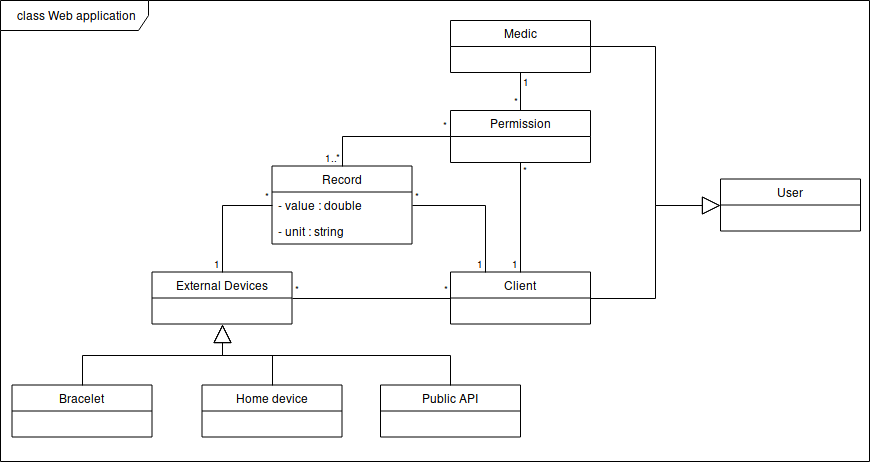

The diagram above was exported from draw.io. Its source (the exported page's mxGraphModel, read from the mxfile embedded in the PNG):
<mxGraphModel dx="704" dy="796" grid="1" gridSize="10" guides="1" tooltips="1" connect="1" arrows="1" fold="1" page="1" pageScale="1" pageWidth="850" pageHeight="1100" math="0" shadow="0">
  <root>
    <mxCell id="0" />
    <mxCell id="1" parent="0" />
    <mxCell id="9ZutUY8PmwCse7aKfMF2-7" value="User" style="swimlane;fontStyle=0;childLayout=stackLayout;horizontal=1;startSize=26;fillColor=none;horizontalStack=0;resizeParent=1;resizeParentMax=0;resizeLast=0;collapsible=1;marginBottom=0;" parent="1" vertex="1">
      <mxGeometry x="740" y="278.5" width="140" height="52" as="geometry" />
    </mxCell>
    <mxCell id="9ZutUY8PmwCse7aKfMF2-22" value="Client" style="swimlane;fontStyle=0;childLayout=stackLayout;horizontal=1;startSize=26;fillColor=none;horizontalStack=0;resizeParent=1;resizeParentMax=0;resizeLast=0;collapsible=1;marginBottom=0;" parent="1" vertex="1">
      <mxGeometry x="470" y="371.5" width="140" height="52" as="geometry">
        <mxRectangle x="425" y="210" width="60" height="26" as="alternateBounds" />
      </mxGeometry>
    </mxCell>
    <mxCell id="9ZutUY8PmwCse7aKfMF2-27" value="Medic" style="swimlane;fontStyle=0;childLayout=stackLayout;horizontal=1;startSize=26;fillColor=none;horizontalStack=0;resizeParent=1;resizeParentMax=0;resizeLast=0;collapsible=1;marginBottom=0;" parent="1" vertex="1">
      <mxGeometry x="470" y="120" width="140" height="52" as="geometry" />
    </mxCell>
    <mxCell id="9ZutUY8PmwCse7aKfMF2-31" value="" style="endArrow=block;endSize=16;endFill=0;html=1;strokeColor=#000000;exitX=1;exitY=0.5;exitDx=0;exitDy=0;edgeStyle=orthogonalEdgeStyle;startArrow=none;startFill=0;elbow=vertical;rounded=0;entryX=0;entryY=0.5;entryDx=0;entryDy=0;" parent="1" source="9ZutUY8PmwCse7aKfMF2-22" target="9ZutUY8PmwCse7aKfMF2-7" edge="1">
      <mxGeometry width="160" relative="1" as="geometry">
        <mxPoint x="576.5" y="511.5" as="sourcePoint" />
        <mxPoint x="746.5" y="271.5" as="targetPoint" />
      </mxGeometry>
    </mxCell>
    <mxCell id="9ZutUY8PmwCse7aKfMF2-33" value="" style="endArrow=block;endSize=16;endFill=0;html=1;strokeColor=#000000;exitX=1;exitY=0.5;exitDx=0;exitDy=0;edgeStyle=orthogonalEdgeStyle;elbow=vertical;rounded=0;entryX=0;entryY=0.5;entryDx=0;entryDy=0;" parent="1" source="9ZutUY8PmwCse7aKfMF2-27" target="9ZutUY8PmwCse7aKfMF2-7" edge="1">
      <mxGeometry width="160" relative="1" as="geometry">
        <mxPoint x="516.3571428571429" y="381.35714285714283" as="sourcePoint" />
        <mxPoint x="576.5" y="281.5" as="targetPoint" />
      </mxGeometry>
    </mxCell>
    <mxCell id="9ZutUY8PmwCse7aKfMF2-34" value="External Devices" style="swimlane;fontStyle=0;childLayout=stackLayout;horizontal=1;startSize=26;fillColor=none;horizontalStack=0;resizeParent=1;resizeParentMax=0;resizeLast=0;collapsible=1;marginBottom=0;" parent="1" vertex="1">
      <mxGeometry x="171.5" y="371.5" width="140" height="52" as="geometry" />
    </mxCell>
    <mxCell id="9ZutUY8PmwCse7aKfMF2-38" value="Bracelet" style="swimlane;fontStyle=0;childLayout=stackLayout;horizontal=1;startSize=26;fillColor=none;horizontalStack=0;resizeParent=1;resizeParentMax=0;resizeLast=0;collapsible=1;marginBottom=0;" parent="1" vertex="1">
      <mxGeometry x="31.5" y="484.5" width="140" height="52" as="geometry" />
    </mxCell>
    <mxCell id="9ZutUY8PmwCse7aKfMF2-42" value="Home device" style="swimlane;fontStyle=0;childLayout=stackLayout;horizontal=1;startSize=26;fillColor=none;horizontalStack=0;resizeParent=1;resizeParentMax=0;resizeLast=0;collapsible=1;marginBottom=0;" parent="1" vertex="1">
      <mxGeometry x="221.5" y="484.5" width="140" height="52" as="geometry" />
    </mxCell>
    <mxCell id="MT0YyQAk5GWBrKntinfy-7" value="Public API" style="swimlane;fontStyle=0;childLayout=stackLayout;horizontal=1;startSize=26;fillColor=none;horizontalStack=0;resizeParent=1;resizeParentMax=0;resizeLast=0;collapsible=1;marginBottom=0;" vertex="1" parent="1">
      <mxGeometry x="400" y="484.5" width="140" height="52" as="geometry" />
    </mxCell>
    <mxCell id="9ZutUY8PmwCse7aKfMF2-46" value="" style="endArrow=block;endSize=16;endFill=0;html=1;strokeColor=#000000;entryX=0.5;entryY=1;entryDx=0;entryDy=0;exitX=0.5;exitY=0;exitDx=0;exitDy=0;edgeStyle=elbowEdgeStyle;elbow=vertical;rounded=0;" parent="1" source="9ZutUY8PmwCse7aKfMF2-38" target="9ZutUY8PmwCse7aKfMF2-34" edge="1">
      <mxGeometry width="160" relative="1" as="geometry">
        <mxPoint x="51.5" y="445.5" as="sourcePoint" />
        <mxPoint x="211.5" y="445.5" as="targetPoint" />
      </mxGeometry>
    </mxCell>
    <mxCell id="9ZutUY8PmwCse7aKfMF2-47" value="" style="endArrow=block;endSize=16;endFill=0;html=1;strokeColor=#000000;entryX=0.5;entryY=1;entryDx=0;entryDy=0;edgeStyle=elbowEdgeStyle;elbow=vertical;rounded=0;exitX=0.5;exitY=0;exitDx=0;exitDy=0;" parent="1" source="9ZutUY8PmwCse7aKfMF2-42" target="9ZutUY8PmwCse7aKfMF2-34" edge="1">
      <mxGeometry width="160" relative="1" as="geometry">
        <mxPoint x="361.5" y="460.5" as="sourcePoint" />
        <mxPoint x="311.5" y="430.7" as="targetPoint" />
      </mxGeometry>
    </mxCell>
    <mxCell id="9ZutUY8PmwCse7aKfMF2-48" value="" style="endArrow=none;html=1;edgeStyle=orthogonalEdgeStyle;strokeColor=#000000;entryX=0;entryY=0.5;entryDx=0;entryDy=0;exitX=1;exitY=0.5;exitDx=0;exitDy=0;" parent="1" source="9ZutUY8PmwCse7aKfMF2-34" target="9ZutUY8PmwCse7aKfMF2-22" edge="1">
      <mxGeometry relative="1" as="geometry">
        <mxPoint x="381.5" y="341.5" as="sourcePoint" />
        <mxPoint x="221.5" y="381.5" as="targetPoint" />
      </mxGeometry>
    </mxCell>
    <mxCell id="9ZutUY8PmwCse7aKfMF2-49" value="*" style="resizable=0;html=1;align=left;verticalAlign=bottom;labelBackgroundColor=#ffffff;fontSize=10;" parent="9ZutUY8PmwCse7aKfMF2-48" connectable="0" vertex="1">
      <mxGeometry x="-1" relative="1" as="geometry" />
    </mxCell>
    <mxCell id="9ZutUY8PmwCse7aKfMF2-50" value="*" style="resizable=0;html=1;align=right;verticalAlign=bottom;labelBackgroundColor=#ffffff;fontSize=10;" parent="9ZutUY8PmwCse7aKfMF2-48" connectable="0" vertex="1">
      <mxGeometry x="1" relative="1" as="geometry" />
    </mxCell>
    <mxCell id="9ZutUY8PmwCse7aKfMF2-51" value="Record" style="swimlane;fontStyle=0;childLayout=stackLayout;horizontal=1;startSize=26;fillColor=none;horizontalStack=0;resizeParent=1;resizeParentMax=0;resizeLast=0;collapsible=1;marginBottom=0;" parent="1" vertex="1">
      <mxGeometry x="291.5" y="265.5" width="140" height="78" as="geometry" />
    </mxCell>
    <mxCell id="9ZutUY8PmwCse7aKfMF2-53" value="- value : double" style="text;strokeColor=none;fillColor=none;align=left;verticalAlign=top;spacingLeft=4;spacingRight=4;overflow=hidden;rotatable=0;points=[[0,0.5],[1,0.5]];portConstraint=eastwest;" parent="9ZutUY8PmwCse7aKfMF2-51" vertex="1">
      <mxGeometry y="26" width="140" height="26" as="geometry" />
    </mxCell>
    <mxCell id="9ZutUY8PmwCse7aKfMF2-52" value="- unit : string" style="text;strokeColor=none;fillColor=none;align=left;verticalAlign=top;spacingLeft=4;spacingRight=4;overflow=hidden;rotatable=0;points=[[0,0.5],[1,0.5]];portConstraint=eastwest;" parent="9ZutUY8PmwCse7aKfMF2-51" vertex="1">
      <mxGeometry y="52" width="140" height="26" as="geometry" />
    </mxCell>
    <mxCell id="9ZutUY8PmwCse7aKfMF2-55" value="" style="endArrow=none;html=1;edgeStyle=orthogonalEdgeStyle;strokeColor=#000000;entryX=0.5;entryY=0;entryDx=0;entryDy=0;exitX=0;exitY=0.5;exitDx=0;exitDy=0;rounded=0;" parent="1" source="9ZutUY8PmwCse7aKfMF2-53" target="9ZutUY8PmwCse7aKfMF2-34" edge="1">
      <mxGeometry relative="1" as="geometry">
        <mxPoint x="261.5" y="311.5" as="sourcePoint" />
        <mxPoint x="446.5" y="407.5" as="targetPoint" />
      </mxGeometry>
    </mxCell>
    <mxCell id="9ZutUY8PmwCse7aKfMF2-56" value="*" style="resizable=0;html=1;align=left;verticalAlign=bottom;labelBackgroundColor=#ffffff;fontSize=10;" parent="9ZutUY8PmwCse7aKfMF2-55" connectable="0" vertex="1">
      <mxGeometry x="-1" relative="1" as="geometry">
        <mxPoint x="-10" as="offset" />
      </mxGeometry>
    </mxCell>
    <mxCell id="9ZutUY8PmwCse7aKfMF2-57" value="1" style="resizable=0;html=1;align=right;verticalAlign=bottom;labelBackgroundColor=#ffffff;fontSize=10;" parent="9ZutUY8PmwCse7aKfMF2-55" connectable="0" vertex="1">
      <mxGeometry x="1" relative="1" as="geometry" />
    </mxCell>
    <mxCell id="9ZutUY8PmwCse7aKfMF2-58" value="" style="endArrow=none;html=1;edgeStyle=orthogonalEdgeStyle;strokeColor=#000000;entryX=0.25;entryY=0;entryDx=0;entryDy=0;exitX=1;exitY=0.5;exitDx=0;exitDy=0;rounded=0;" parent="1" source="9ZutUY8PmwCse7aKfMF2-53" target="9ZutUY8PmwCse7aKfMF2-22" edge="1">
      <mxGeometry relative="1" as="geometry">
        <mxPoint x="301.5" y="270.5" as="sourcePoint" />
        <mxPoint x="251.5" y="381.5" as="targetPoint" />
      </mxGeometry>
    </mxCell>
    <mxCell id="9ZutUY8PmwCse7aKfMF2-59" value="*" style="resizable=0;html=1;align=left;verticalAlign=bottom;labelBackgroundColor=#ffffff;fontSize=10;" parent="9ZutUY8PmwCse7aKfMF2-58" connectable="0" vertex="1">
      <mxGeometry x="-1" relative="1" as="geometry" />
    </mxCell>
    <mxCell id="9ZutUY8PmwCse7aKfMF2-60" value="1" style="resizable=0;html=1;align=right;verticalAlign=bottom;labelBackgroundColor=#ffffff;fontSize=10;" parent="9ZutUY8PmwCse7aKfMF2-58" connectable="0" vertex="1">
      <mxGeometry x="1" relative="1" as="geometry" />
    </mxCell>
    <mxCell id="9ZutUY8PmwCse7aKfMF2-61" value="Permission" style="swimlane;fontStyle=0;childLayout=stackLayout;horizontal=1;startSize=26;fillColor=none;horizontalStack=0;resizeParent=1;resizeParentMax=0;resizeLast=0;collapsible=1;marginBottom=0;" parent="1" vertex="1">
      <mxGeometry x="470" y="210" width="140" height="52" as="geometry">
        <mxRectangle x="425" y="210" width="60" height="26" as="alternateBounds" />
      </mxGeometry>
    </mxCell>
    <mxCell id="9ZutUY8PmwCse7aKfMF2-62" value="" style="endArrow=none;html=1;edgeStyle=orthogonalEdgeStyle;strokeColor=#000000;entryX=0.5;entryY=0;entryDx=0;entryDy=0;exitX=0.5;exitY=1;exitDx=0;exitDy=0;rounded=0;" parent="1" source="9ZutUY8PmwCse7aKfMF2-27" target="9ZutUY8PmwCse7aKfMF2-61" edge="1">
      <mxGeometry relative="1" as="geometry">
        <mxPoint x="441.28571428571445" y="314.7142857142858" as="sourcePoint" />
        <mxPoint x="481.28571428571445" y="381.8571428571429" as="targetPoint" />
      </mxGeometry>
    </mxCell>
    <mxCell id="9ZutUY8PmwCse7aKfMF2-63" value="1" style="resizable=0;html=1;align=left;verticalAlign=bottom;labelBackgroundColor=#ffffff;fontSize=10;" parent="9ZutUY8PmwCse7aKfMF2-62" connectable="0" vertex="1">
      <mxGeometry x="-1" relative="1" as="geometry">
        <mxPoint y="18" as="offset" />
      </mxGeometry>
    </mxCell>
    <mxCell id="9ZutUY8PmwCse7aKfMF2-64" value="*" style="resizable=0;html=1;align=right;verticalAlign=bottom;labelBackgroundColor=#ffffff;fontSize=10;" parent="9ZutUY8PmwCse7aKfMF2-62" connectable="0" vertex="1">
      <mxGeometry x="1" relative="1" as="geometry" />
    </mxCell>
    <mxCell id="9ZutUY8PmwCse7aKfMF2-72" value="" style="endArrow=none;html=1;edgeStyle=orthogonalEdgeStyle;strokeColor=#000000;entryX=0.5;entryY=0;entryDx=0;entryDy=0;exitX=0.5;exitY=1;exitDx=0;exitDy=0;rounded=0;" parent="1" source="9ZutUY8PmwCse7aKfMF2-61" target="9ZutUY8PmwCse7aKfMF2-22" edge="1">
      <mxGeometry relative="1" as="geometry">
        <mxPoint x="519.9285714285714" y="291.64285714285717" as="sourcePoint" />
        <mxPoint x="553.6428571428571" y="345.92857142857144" as="targetPoint" />
      </mxGeometry>
    </mxCell>
    <mxCell id="9ZutUY8PmwCse7aKfMF2-73" value="*" style="resizable=0;html=1;align=left;verticalAlign=bottom;labelBackgroundColor=#ffffff;fontSize=10;" parent="9ZutUY8PmwCse7aKfMF2-72" connectable="0" vertex="1">
      <mxGeometry x="-1" relative="1" as="geometry">
        <mxPoint y="16.5" as="offset" />
      </mxGeometry>
    </mxCell>
    <mxCell id="9ZutUY8PmwCse7aKfMF2-74" value="1" style="resizable=0;html=1;align=right;verticalAlign=bottom;labelBackgroundColor=#ffffff;fontSize=10;" parent="9ZutUY8PmwCse7aKfMF2-72" connectable="0" vertex="1">
      <mxGeometry x="1" relative="1" as="geometry" />
    </mxCell>
    <mxCell id="9ZutUY8PmwCse7aKfMF2-75" value="" style="endArrow=none;html=1;edgeStyle=orthogonalEdgeStyle;strokeColor=#000000;entryX=0.5;entryY=0;entryDx=0;entryDy=0;exitX=0;exitY=0.5;exitDx=0;exitDy=0;rounded=0;" parent="1" source="9ZutUY8PmwCse7aKfMF2-61" target="9ZutUY8PmwCse7aKfMF2-51" edge="1">
      <mxGeometry relative="1" as="geometry">
        <mxPoint x="550.1428571428571" y="288.42857142857144" as="sourcePoint" />
        <mxPoint x="516.4285714285714" y="381.57142857142856" as="targetPoint" />
      </mxGeometry>
    </mxCell>
    <mxCell id="9ZutUY8PmwCse7aKfMF2-76" value="*" style="resizable=0;html=1;align=left;verticalAlign=bottom;labelBackgroundColor=#ffffff;fontSize=10;" parent="9ZutUY8PmwCse7aKfMF2-75" connectable="0" vertex="1">
      <mxGeometry x="-1" relative="1" as="geometry">
        <mxPoint x="-10" y="-2.5" as="offset" />
      </mxGeometry>
    </mxCell>
    <mxCell id="9ZutUY8PmwCse7aKfMF2-77" value="1..*" style="resizable=0;html=1;align=right;verticalAlign=bottom;labelBackgroundColor=#ffffff;fontSize=10;" parent="9ZutUY8PmwCse7aKfMF2-75" connectable="0" vertex="1">
      <mxGeometry x="1" relative="1" as="geometry" />
    </mxCell>
    <mxCell id="MT0YyQAk5GWBrKntinfy-6" value="class Web application" style="shape=umlFrame;whiteSpace=wrap;html=1;width=148;height=30;" vertex="1" parent="1">
      <mxGeometry x="20" y="100" width="869" height="461" as="geometry" />
    </mxCell>
    <mxCell id="MT0YyQAk5GWBrKntinfy-9" value="" style="endArrow=block;endSize=16;endFill=0;html=1;strokeColor=#000000;edgeStyle=elbowEdgeStyle;elbow=vertical;rounded=0;exitX=0.5;exitY=0;exitDx=0;exitDy=0;entryX=0.5;entryY=1;entryDx=0;entryDy=0;" edge="1" parent="1" source="MT0YyQAk5GWBrKntinfy-7" target="9ZutUY8PmwCse7aKfMF2-34">
      <mxGeometry width="160" relative="1" as="geometry">
        <mxPoint x="301.41176470588243" y="494" as="sourcePoint" />
        <mxPoint x="280" y="440" as="targetPoint" />
      </mxGeometry>
    </mxCell>
  </root>
</mxGraphModel>